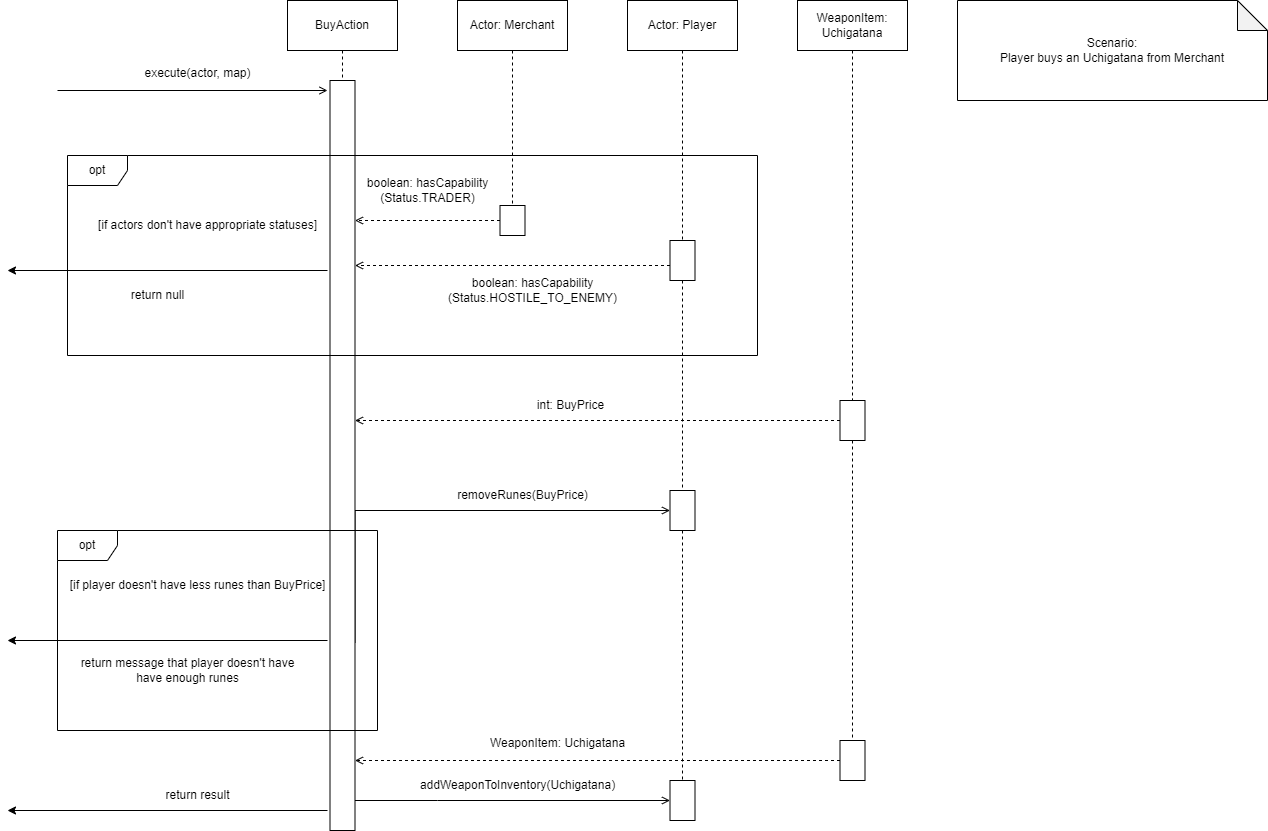

The diagram above was exported from draw.io. Its source (the exported page's mxGraphModel, read from the mxfile embedded in the PNG):
<mxGraphModel dx="2243" dy="758" grid="1" gridSize="10" guides="1" tooltips="1" connect="1" arrows="1" fold="1" page="1" pageScale="1" pageWidth="850" pageHeight="1100" math="0" shadow="0">
  <root>
    <mxCell id="0" />
    <mxCell id="1" parent="0" />
    <mxCell id="VRAMN1ir3rnPxeuoKHzg-132" style="edgeStyle=orthogonalEdgeStyle;rounded=0;orthogonalLoop=1;jettySize=auto;html=1;exitX=0.5;exitY=1;exitDx=0;exitDy=0;dashed=1;endArrow=none;endFill=0;" edge="1" parent="1" source="VRAMN1ir3rnPxeuoKHzg-119" target="VRAMN1ir3rnPxeuoKHzg-131">
      <mxGeometry relative="1" as="geometry" />
    </mxCell>
    <mxCell id="VRAMN1ir3rnPxeuoKHzg-119" value="" style="rounded=0;whiteSpace=wrap;html=1;" vertex="1" parent="1">
      <mxGeometry x="442.5" y="280" width="25" height="40" as="geometry" />
    </mxCell>
    <mxCell id="VRAMN1ir3rnPxeuoKHzg-81" style="edgeStyle=orthogonalEdgeStyle;rounded=0;orthogonalLoop=1;jettySize=auto;html=1;exitX=0.5;exitY=1;exitDx=0;exitDy=0;dashed=1;endArrow=none;endFill=0;" edge="1" parent="1">
      <mxGeometry relative="1" as="geometry">
        <mxPoint x="-575" y="110" as="targetPoint" />
      </mxGeometry>
    </mxCell>
    <mxCell id="VRAMN1ir3rnPxeuoKHzg-102" style="edgeStyle=orthogonalEdgeStyle;rounded=0;orthogonalLoop=1;jettySize=auto;html=1;exitX=0.5;exitY=1;exitDx=0;exitDy=0;dashed=1;endArrow=none;endFill=0;entryX=0.5;entryY=0;entryDx=0;entryDy=0;" edge="1" parent="1" source="VRAMN1ir3rnPxeuoKHzg-96" target="VRAMN1ir3rnPxeuoKHzg-103">
      <mxGeometry relative="1" as="geometry">
        <mxPoint x="115" y="150" as="targetPoint" />
      </mxGeometry>
    </mxCell>
    <mxCell id="VRAMN1ir3rnPxeuoKHzg-96" value="BuyAction" style="html=1;whiteSpace=wrap;" vertex="1" parent="1">
      <mxGeometry x="60" y="40" width="110" height="50" as="geometry" />
    </mxCell>
    <mxCell id="VRAMN1ir3rnPxeuoKHzg-104" style="edgeStyle=orthogonalEdgeStyle;rounded=0;orthogonalLoop=1;jettySize=auto;html=1;exitX=0.5;exitY=1;exitDx=0;exitDy=0;dashed=1;endArrow=none;endFill=0;entryX=0.5;entryY=0;entryDx=0;entryDy=0;" edge="1" parent="1" source="VRAMN1ir3rnPxeuoKHzg-97" target="VRAMN1ir3rnPxeuoKHzg-106">
      <mxGeometry relative="1" as="geometry">
        <mxPoint x="285" y="170" as="targetPoint" />
      </mxGeometry>
    </mxCell>
    <mxCell id="VRAMN1ir3rnPxeuoKHzg-97" value="Actor: Merchant" style="html=1;whiteSpace=wrap;" vertex="1" parent="1">
      <mxGeometry x="230" y="40" width="110" height="50" as="geometry" />
    </mxCell>
    <mxCell id="VRAMN1ir3rnPxeuoKHzg-120" style="edgeStyle=orthogonalEdgeStyle;rounded=0;orthogonalLoop=1;jettySize=auto;html=1;exitX=0.5;exitY=1;exitDx=0;exitDy=0;entryX=0.5;entryY=0;entryDx=0;entryDy=0;dashed=1;endArrow=none;endFill=0;" edge="1" parent="1" source="VRAMN1ir3rnPxeuoKHzg-98" target="VRAMN1ir3rnPxeuoKHzg-119">
      <mxGeometry relative="1" as="geometry" />
    </mxCell>
    <mxCell id="VRAMN1ir3rnPxeuoKHzg-98" value="Actor: Player" style="html=1;whiteSpace=wrap;" vertex="1" parent="1">
      <mxGeometry x="400" y="40" width="110" height="50" as="geometry" />
    </mxCell>
    <mxCell id="VRAMN1ir3rnPxeuoKHzg-123" style="edgeStyle=orthogonalEdgeStyle;rounded=0;orthogonalLoop=1;jettySize=auto;html=1;exitX=0.5;exitY=1;exitDx=0;exitDy=0;dashed=1;endArrow=none;endFill=0;" edge="1" parent="1" source="VRAMN1ir3rnPxeuoKHzg-99" target="VRAMN1ir3rnPxeuoKHzg-124">
      <mxGeometry relative="1" as="geometry">
        <mxPoint x="625" y="420" as="targetPoint" />
      </mxGeometry>
    </mxCell>
    <mxCell id="VRAMN1ir3rnPxeuoKHzg-99" value="WeaponItem: Uchigatana" style="html=1;whiteSpace=wrap;" vertex="1" parent="1">
      <mxGeometry x="570" y="40" width="110" height="50" as="geometry" />
    </mxCell>
    <mxCell id="VRAMN1ir3rnPxeuoKHzg-101" value="Scenario:&lt;br&gt;Player buys an Uchigatana from Merchant" style="shape=note;whiteSpace=wrap;html=1;backgroundOutline=1;darkOpacity=0.05;" vertex="1" parent="1">
      <mxGeometry x="730" y="40" width="310" height="100" as="geometry" />
    </mxCell>
    <mxCell id="VRAMN1ir3rnPxeuoKHzg-134" style="edgeStyle=orthogonalEdgeStyle;rounded=0;orthogonalLoop=1;jettySize=auto;html=1;exitX=1;exitY=0.75;exitDx=0;exitDy=0;endArrow=open;endFill=0;" edge="1" parent="1" source="VRAMN1ir3rnPxeuoKHzg-103" target="VRAMN1ir3rnPxeuoKHzg-131">
      <mxGeometry relative="1" as="geometry">
        <Array as="points">
          <mxPoint x="128" y="550" />
        </Array>
      </mxGeometry>
    </mxCell>
    <mxCell id="VRAMN1ir3rnPxeuoKHzg-149" style="edgeStyle=orthogonalEdgeStyle;rounded=0;orthogonalLoop=1;jettySize=auto;html=1;entryX=0;entryY=0.5;entryDx=0;entryDy=0;endArrow=open;endFill=0;" edge="1" parent="1" source="VRAMN1ir3rnPxeuoKHzg-103" target="VRAMN1ir3rnPxeuoKHzg-144">
      <mxGeometry relative="1" as="geometry">
        <Array as="points">
          <mxPoint x="210" y="840" />
          <mxPoint x="210" y="840" />
        </Array>
      </mxGeometry>
    </mxCell>
    <mxCell id="VRAMN1ir3rnPxeuoKHzg-103" value="" style="rounded=0;whiteSpace=wrap;html=1;" vertex="1" parent="1">
      <mxGeometry x="102.5" y="120" width="25" height="750" as="geometry" />
    </mxCell>
    <mxCell id="VRAMN1ir3rnPxeuoKHzg-108" style="edgeStyle=orthogonalEdgeStyle;rounded=0;orthogonalLoop=1;jettySize=auto;html=1;exitX=0;exitY=0.5;exitDx=0;exitDy=0;dashed=1;endArrow=open;endFill=0;" edge="1" parent="1" source="VRAMN1ir3rnPxeuoKHzg-106">
      <mxGeometry relative="1" as="geometry">
        <mxPoint x="127.5" y="260" as="targetPoint" />
        <Array as="points">
          <mxPoint x="160" y="260" />
          <mxPoint x="160" y="260" />
        </Array>
      </mxGeometry>
    </mxCell>
    <mxCell id="VRAMN1ir3rnPxeuoKHzg-106" value="" style="rounded=0;whiteSpace=wrap;html=1;" vertex="1" parent="1">
      <mxGeometry x="272.5" y="245" width="25" height="30" as="geometry" />
    </mxCell>
    <mxCell id="VRAMN1ir3rnPxeuoKHzg-107" value="opt" style="shape=umlFrame;whiteSpace=wrap;html=1;pointerEvents=0;" vertex="1" parent="1">
      <mxGeometry x="-160" y="195" width="690" height="200" as="geometry" />
    </mxCell>
    <mxCell id="VRAMN1ir3rnPxeuoKHzg-109" value="boolean: hasCapability&lt;br&gt;(Status.TRADER)" style="text;html=1;align=center;verticalAlign=middle;resizable=0;points=[];autosize=1;strokeColor=none;fillColor=none;" vertex="1" parent="1">
      <mxGeometry x="130" y="210" width="140" height="40" as="geometry" />
    </mxCell>
    <mxCell id="VRAMN1ir3rnPxeuoKHzg-110" value="" style="edgeStyle=none;orthogonalLoop=1;jettySize=auto;html=1;rounded=0;endArrow=open;endFill=0;" edge="1" parent="1">
      <mxGeometry width="100" relative="1" as="geometry">
        <mxPoint x="-170" y="130" as="sourcePoint" />
        <mxPoint x="100" y="130" as="targetPoint" />
        <Array as="points" />
      </mxGeometry>
    </mxCell>
    <mxCell id="VRAMN1ir3rnPxeuoKHzg-111" value="execute(actor, map)" style="text;html=1;align=center;verticalAlign=middle;resizable=0;points=[];autosize=1;strokeColor=none;fillColor=none;" vertex="1" parent="1">
      <mxGeometry x="-95" y="98" width="130" height="30" as="geometry" />
    </mxCell>
    <mxCell id="VRAMN1ir3rnPxeuoKHzg-114" value="" style="edgeStyle=none;orthogonalLoop=1;jettySize=auto;html=1;rounded=0;" edge="1" parent="1">
      <mxGeometry width="100" relative="1" as="geometry">
        <mxPoint x="100" y="310" as="sourcePoint" />
        <mxPoint x="-220" y="310" as="targetPoint" />
        <Array as="points" />
      </mxGeometry>
    </mxCell>
    <mxCell id="VRAMN1ir3rnPxeuoKHzg-115" value="return null" style="text;html=1;align=center;verticalAlign=middle;resizable=0;points=[];autosize=1;strokeColor=none;fillColor=none;" vertex="1" parent="1">
      <mxGeometry x="-110" y="320" width="80" height="30" as="geometry" />
    </mxCell>
    <mxCell id="VRAMN1ir3rnPxeuoKHzg-116" value="[if actors don't have appropriate statuses]" style="text;html=1;align=center;verticalAlign=middle;resizable=0;points=[];autosize=1;strokeColor=none;fillColor=none;" vertex="1" parent="1">
      <mxGeometry x="-140" y="250" width="240" height="30" as="geometry" />
    </mxCell>
    <mxCell id="VRAMN1ir3rnPxeuoKHzg-121" style="edgeStyle=orthogonalEdgeStyle;rounded=0;orthogonalLoop=1;jettySize=auto;html=1;dashed=1;endArrow=open;endFill=0;" edge="1" parent="1" source="VRAMN1ir3rnPxeuoKHzg-119" target="VRAMN1ir3rnPxeuoKHzg-103">
      <mxGeometry relative="1" as="geometry">
        <Array as="points">
          <mxPoint x="370" y="305" />
          <mxPoint x="370" y="305" />
        </Array>
      </mxGeometry>
    </mxCell>
    <mxCell id="VRAMN1ir3rnPxeuoKHzg-122" value="boolean: hasCapability&lt;br&gt;(Status.HOSTILE_TO_ENEMY)" style="text;html=1;align=center;verticalAlign=middle;resizable=0;points=[];autosize=1;strokeColor=none;fillColor=none;" vertex="1" parent="1">
      <mxGeometry x="210" y="310" width="190" height="40" as="geometry" />
    </mxCell>
    <mxCell id="VRAMN1ir3rnPxeuoKHzg-126" style="edgeStyle=orthogonalEdgeStyle;rounded=0;orthogonalLoop=1;jettySize=auto;html=1;exitX=0;exitY=0.5;exitDx=0;exitDy=0;dashed=1;endArrow=open;endFill=0;" edge="1" parent="1" source="VRAMN1ir3rnPxeuoKHzg-124" target="VRAMN1ir3rnPxeuoKHzg-103">
      <mxGeometry relative="1" as="geometry">
        <Array as="points">
          <mxPoint x="270" y="460" />
          <mxPoint x="270" y="460" />
        </Array>
      </mxGeometry>
    </mxCell>
    <mxCell id="VRAMN1ir3rnPxeuoKHzg-141" style="edgeStyle=orthogonalEdgeStyle;rounded=0;orthogonalLoop=1;jettySize=auto;html=1;exitX=0.5;exitY=1;exitDx=0;exitDy=0;dashed=1;endArrow=none;endFill=0;" edge="1" parent="1" source="VRAMN1ir3rnPxeuoKHzg-124" target="VRAMN1ir3rnPxeuoKHzg-140">
      <mxGeometry relative="1" as="geometry" />
    </mxCell>
    <mxCell id="VRAMN1ir3rnPxeuoKHzg-124" value="" style="rounded=0;whiteSpace=wrap;html=1;" vertex="1" parent="1">
      <mxGeometry x="612.5" y="440" width="25" height="40" as="geometry" />
    </mxCell>
    <mxCell id="VRAMN1ir3rnPxeuoKHzg-127" value="int: BuyPrice" style="text;html=1;align=center;verticalAlign=middle;resizable=0;points=[];autosize=1;strokeColor=none;fillColor=none;" vertex="1" parent="1">
      <mxGeometry x="297.5" y="430" width="90" height="30" as="geometry" />
    </mxCell>
    <mxCell id="VRAMN1ir3rnPxeuoKHzg-130" value="removeRunes(BuyPrice)" style="text;html=1;align=center;verticalAlign=middle;resizable=0;points=[];autosize=1;strokeColor=none;fillColor=none;" vertex="1" parent="1">
      <mxGeometry x="220" y="520" width="150" height="30" as="geometry" />
    </mxCell>
    <mxCell id="VRAMN1ir3rnPxeuoKHzg-145" style="edgeStyle=orthogonalEdgeStyle;rounded=0;orthogonalLoop=1;jettySize=auto;html=1;exitX=0.5;exitY=1;exitDx=0;exitDy=0;dashed=1;endArrow=none;endFill=0;" edge="1" parent="1" source="VRAMN1ir3rnPxeuoKHzg-131" target="VRAMN1ir3rnPxeuoKHzg-144">
      <mxGeometry relative="1" as="geometry" />
    </mxCell>
    <mxCell id="VRAMN1ir3rnPxeuoKHzg-131" value="" style="rounded=0;whiteSpace=wrap;html=1;" vertex="1" parent="1">
      <mxGeometry x="442.5" y="530" width="25" height="40" as="geometry" />
    </mxCell>
    <mxCell id="VRAMN1ir3rnPxeuoKHzg-135" value="opt" style="shape=umlFrame;whiteSpace=wrap;html=1;pointerEvents=0;" vertex="1" parent="1">
      <mxGeometry x="-170" y="570" width="320" height="200" as="geometry" />
    </mxCell>
    <mxCell id="VRAMN1ir3rnPxeuoKHzg-136" value="[if player doesn't have less runes than BuyPrice]" style="text;html=1;align=center;verticalAlign=middle;resizable=0;points=[];autosize=1;strokeColor=none;fillColor=none;" vertex="1" parent="1">
      <mxGeometry x="-170" y="610" width="280" height="30" as="geometry" />
    </mxCell>
    <mxCell id="VRAMN1ir3rnPxeuoKHzg-137" value="" style="edgeStyle=none;orthogonalLoop=1;jettySize=auto;html=1;rounded=0;" edge="1" parent="1">
      <mxGeometry width="100" relative="1" as="geometry">
        <mxPoint x="100" y="680" as="sourcePoint" />
        <mxPoint x="-220" y="680" as="targetPoint" />
        <Array as="points" />
      </mxGeometry>
    </mxCell>
    <mxCell id="VRAMN1ir3rnPxeuoKHzg-139" value="return message that player doesn't have&lt;br&gt;have enough runes" style="text;html=1;align=center;verticalAlign=middle;resizable=0;points=[];autosize=1;strokeColor=none;fillColor=none;" vertex="1" parent="1">
      <mxGeometry x="-160" y="690" width="240" height="40" as="geometry" />
    </mxCell>
    <mxCell id="VRAMN1ir3rnPxeuoKHzg-142" style="edgeStyle=orthogonalEdgeStyle;rounded=0;orthogonalLoop=1;jettySize=auto;html=1;exitX=0;exitY=0.5;exitDx=0;exitDy=0;dashed=1;endArrow=open;endFill=0;" edge="1" parent="1" source="VRAMN1ir3rnPxeuoKHzg-140" target="VRAMN1ir3rnPxeuoKHzg-103">
      <mxGeometry relative="1" as="geometry">
        <Array as="points">
          <mxPoint x="280" y="800" />
          <mxPoint x="280" y="800" />
        </Array>
      </mxGeometry>
    </mxCell>
    <mxCell id="VRAMN1ir3rnPxeuoKHzg-140" value="" style="rounded=0;whiteSpace=wrap;html=1;" vertex="1" parent="1">
      <mxGeometry x="612.5" y="780" width="25" height="40" as="geometry" />
    </mxCell>
    <mxCell id="VRAMN1ir3rnPxeuoKHzg-143" value="WeaponItem: Uchigatana" style="text;html=1;align=center;verticalAlign=middle;resizable=0;points=[];autosize=1;strokeColor=none;fillColor=none;" vertex="1" parent="1">
      <mxGeometry x="250" y="768" width="160" height="30" as="geometry" />
    </mxCell>
    <mxCell id="VRAMN1ir3rnPxeuoKHzg-144" value="" style="rounded=0;whiteSpace=wrap;html=1;" vertex="1" parent="1">
      <mxGeometry x="442.5" y="820" width="25" height="40" as="geometry" />
    </mxCell>
    <mxCell id="VRAMN1ir3rnPxeuoKHzg-150" value="addWeaponToInventory(Uchigatana)" style="text;html=1;align=center;verticalAlign=middle;resizable=0;points=[];autosize=1;strokeColor=none;fillColor=none;" vertex="1" parent="1">
      <mxGeometry x="180" y="810" width="220" height="30" as="geometry" />
    </mxCell>
    <mxCell id="VRAMN1ir3rnPxeuoKHzg-153" value="" style="edgeStyle=none;orthogonalLoop=1;jettySize=auto;html=1;rounded=0;" edge="1" parent="1">
      <mxGeometry width="100" relative="1" as="geometry">
        <mxPoint x="100" y="850" as="sourcePoint" />
        <mxPoint x="-220" y="850" as="targetPoint" />
        <Array as="points" />
      </mxGeometry>
    </mxCell>
    <mxCell id="VRAMN1ir3rnPxeuoKHzg-154" value="return result" style="text;html=1;align=center;verticalAlign=middle;resizable=0;points=[];autosize=1;strokeColor=none;fillColor=none;" vertex="1" parent="1">
      <mxGeometry x="-75" y="820" width="90" height="30" as="geometry" />
    </mxCell>
  </root>
</mxGraphModel>